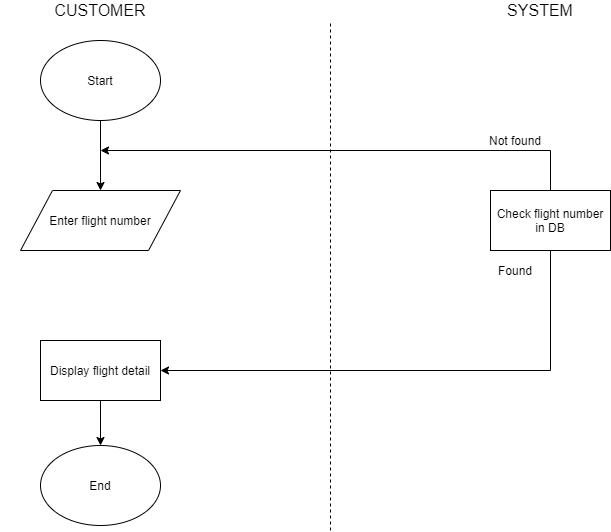

The diagram above was exported from draw.io. Its source (the exported page's mxGraphModel, read from the mxfile embedded in the PNG):
<mxGraphModel dx="736" dy="362" grid="1" gridSize="10" guides="1" tooltips="1" connect="1" arrows="1" fold="1" page="1" pageScale="1" pageWidth="827" pageHeight="1169" math="0" shadow="0">
  <root>
    <mxCell id="v27JW5Kp_vtDoui3-mis-0" />
    <mxCell id="v27JW5Kp_vtDoui3-mis-1" parent="v27JW5Kp_vtDoui3-mis-0" />
    <mxCell id="ztpaOhD5ZMzWaCLCT8R8-0" value="" style="endArrow=none;dashed=1;html=1;fontSize=12;" edge="1" parent="v27JW5Kp_vtDoui3-mis-1">
      <mxGeometry width="50" height="50" relative="1" as="geometry">
        <mxPoint x="440" y="590" as="sourcePoint" />
        <mxPoint x="440" y="80" as="targetPoint" />
      </mxGeometry>
    </mxCell>
    <mxCell id="ztpaOhD5ZMzWaCLCT8R8-1" value="CUSTOMER" style="text;html=1;strokeColor=none;fillColor=none;align=center;verticalAlign=middle;whiteSpace=wrap;rounded=0;fontSize=16;" vertex="1" parent="v27JW5Kp_vtDoui3-mis-1">
      <mxGeometry x="110" y="60" width="200" height="20" as="geometry" />
    </mxCell>
    <mxCell id="ztpaOhD5ZMzWaCLCT8R8-2" value="SYSTEM" style="text;html=1;strokeColor=none;fillColor=none;align=center;verticalAlign=middle;whiteSpace=wrap;rounded=0;fontSize=16;" vertex="1" parent="v27JW5Kp_vtDoui3-mis-1">
      <mxGeometry x="630" y="60" width="40" height="20" as="geometry" />
    </mxCell>
    <mxCell id="ztpaOhD5ZMzWaCLCT8R8-6" value="" style="edgeStyle=orthogonalEdgeStyle;rounded=0;orthogonalLoop=1;jettySize=auto;html=1;fontSize=12;" edge="1" parent="v27JW5Kp_vtDoui3-mis-1" source="ztpaOhD5ZMzWaCLCT8R8-3" target="ztpaOhD5ZMzWaCLCT8R8-5">
      <mxGeometry relative="1" as="geometry" />
    </mxCell>
    <mxCell id="ztpaOhD5ZMzWaCLCT8R8-3" value="Start" style="ellipse;whiteSpace=wrap;html=1;fontSize=12;" vertex="1" parent="v27JW5Kp_vtDoui3-mis-1">
      <mxGeometry x="150" y="100" width="120" height="80" as="geometry" />
    </mxCell>
    <mxCell id="ztpaOhD5ZMzWaCLCT8R8-5" value="Enter flight number" style="shape=parallelogram;perimeter=parallelogramPerimeter;whiteSpace=wrap;html=1;fontSize=12;" vertex="1" parent="v27JW5Kp_vtDoui3-mis-1">
      <mxGeometry x="130" y="250" width="160" height="60" as="geometry" />
    </mxCell>
    <mxCell id="ztpaOhD5ZMzWaCLCT8R8-9" value="" style="edgeStyle=orthogonalEdgeStyle;rounded=0;orthogonalLoop=1;jettySize=auto;html=1;fontSize=12;" edge="1" parent="v27JW5Kp_vtDoui3-mis-1" source="ztpaOhD5ZMzWaCLCT8R8-7">
      <mxGeometry relative="1" as="geometry">
        <mxPoint x="210" y="210" as="targetPoint" />
        <Array as="points">
          <mxPoint x="660" y="210" />
        </Array>
      </mxGeometry>
    </mxCell>
    <mxCell id="ztpaOhD5ZMzWaCLCT8R8-13" value="" style="edgeStyle=orthogonalEdgeStyle;rounded=0;orthogonalLoop=1;jettySize=auto;html=1;fontSize=12;" edge="1" parent="v27JW5Kp_vtDoui3-mis-1" source="ztpaOhD5ZMzWaCLCT8R8-7" target="ztpaOhD5ZMzWaCLCT8R8-12">
      <mxGeometry relative="1" as="geometry">
        <Array as="points">
          <mxPoint x="660" y="430" />
        </Array>
      </mxGeometry>
    </mxCell>
    <mxCell id="ztpaOhD5ZMzWaCLCT8R8-7" value="Check flight number in DB" style="rounded=0;whiteSpace=wrap;html=1;fontSize=12;" vertex="1" parent="v27JW5Kp_vtDoui3-mis-1">
      <mxGeometry x="600" y="250" width="120" height="60" as="geometry" />
    </mxCell>
    <mxCell id="ztpaOhD5ZMzWaCLCT8R8-16" value="" style="edgeStyle=orthogonalEdgeStyle;rounded=0;orthogonalLoop=1;jettySize=auto;html=1;fontSize=12;" edge="1" parent="v27JW5Kp_vtDoui3-mis-1" source="ztpaOhD5ZMzWaCLCT8R8-12" target="ztpaOhD5ZMzWaCLCT8R8-15">
      <mxGeometry relative="1" as="geometry" />
    </mxCell>
    <mxCell id="ztpaOhD5ZMzWaCLCT8R8-12" value="Display flight detail" style="rounded=0;whiteSpace=wrap;html=1;fontSize=12;" vertex="1" parent="v27JW5Kp_vtDoui3-mis-1">
      <mxGeometry x="150" y="400" width="120" height="60" as="geometry" />
    </mxCell>
    <mxCell id="ztpaOhD5ZMzWaCLCT8R8-11" value="Not found" style="text;html=1;strokeColor=none;fillColor=none;align=center;verticalAlign=middle;whiteSpace=wrap;rounded=0;fontSize=12;" vertex="1" parent="v27JW5Kp_vtDoui3-mis-1">
      <mxGeometry x="590" y="190" width="70" height="20" as="geometry" />
    </mxCell>
    <mxCell id="ztpaOhD5ZMzWaCLCT8R8-14" value="Found" style="text;html=1;strokeColor=none;fillColor=none;align=center;verticalAlign=middle;whiteSpace=wrap;rounded=0;fontSize=12;" vertex="1" parent="v27JW5Kp_vtDoui3-mis-1">
      <mxGeometry x="605" y="320" width="40" height="20" as="geometry" />
    </mxCell>
    <mxCell id="ztpaOhD5ZMzWaCLCT8R8-15" value="End" style="ellipse;whiteSpace=wrap;html=1;fontSize=12;" vertex="1" parent="v27JW5Kp_vtDoui3-mis-1">
      <mxGeometry x="150" y="505" width="120" height="80" as="geometry" />
    </mxCell>
  </root>
</mxGraphModel>